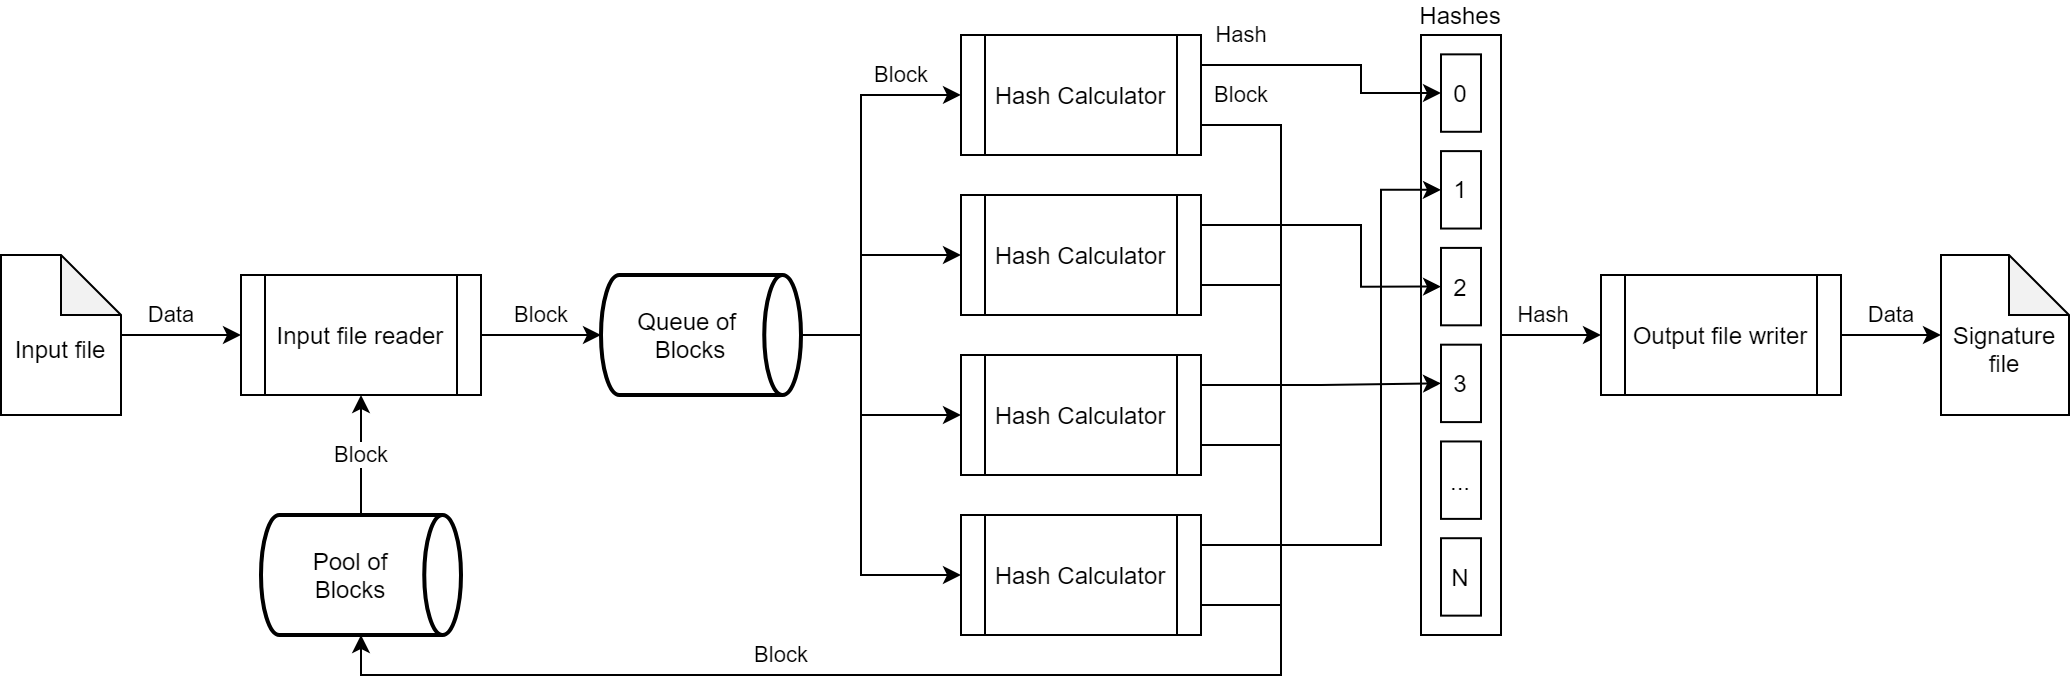

The diagram above was exported from draw.io. Its source (the exported page's mxGraphModel, read from the mxfile embedded in the PNG):
<mxGraphModel dx="1422" dy="757" grid="1" gridSize="10" guides="1" tooltips="1" connect="1" arrows="1" fold="1" page="1" pageScale="1" pageWidth="827" pageHeight="1169" math="0" shadow="0">
  <root>
    <mxCell id="0" />
    <mxCell id="1" parent="0" />
    <mxCell id="HxYCFuxWujcRwZdefrC8-23" value="" style="group" vertex="1" connectable="0" parent="1">
      <mxGeometry x="750" y="300" width="40" height="300" as="geometry" />
    </mxCell>
    <mxCell id="HxYCFuxWujcRwZdefrC8-12" value="Hashes" style="rounded=0;whiteSpace=wrap;html=1;labelPosition=center;verticalLabelPosition=top;align=center;verticalAlign=bottom;" vertex="1" parent="HxYCFuxWujcRwZdefrC8-23">
      <mxGeometry width="40" height="300" as="geometry" />
    </mxCell>
    <mxCell id="HxYCFuxWujcRwZdefrC8-13" value="0" style="rounded=0;whiteSpace=wrap;html=1;" vertex="1" parent="HxYCFuxWujcRwZdefrC8-23">
      <mxGeometry x="10" y="9.67741935483871" width="20" height="38.70967741935484" as="geometry" />
    </mxCell>
    <mxCell id="HxYCFuxWujcRwZdefrC8-14" value="1" style="rounded=0;whiteSpace=wrap;html=1;" vertex="1" parent="HxYCFuxWujcRwZdefrC8-23">
      <mxGeometry x="10" y="58.064516129032256" width="20" height="38.70967741935484" as="geometry" />
    </mxCell>
    <mxCell id="HxYCFuxWujcRwZdefrC8-15" value="2" style="rounded=0;whiteSpace=wrap;html=1;" vertex="1" parent="HxYCFuxWujcRwZdefrC8-23">
      <mxGeometry x="10" y="106.45161290322581" width="20" height="38.70967741935484" as="geometry" />
    </mxCell>
    <mxCell id="HxYCFuxWujcRwZdefrC8-16" value="3" style="rounded=0;whiteSpace=wrap;html=1;" vertex="1" parent="HxYCFuxWujcRwZdefrC8-23">
      <mxGeometry x="10" y="154.83870967741936" width="20" height="38.70967741935484" as="geometry" />
    </mxCell>
    <mxCell id="HxYCFuxWujcRwZdefrC8-17" value="..." style="rounded=0;whiteSpace=wrap;html=1;" vertex="1" parent="HxYCFuxWujcRwZdefrC8-23">
      <mxGeometry x="10" y="203.2258064516129" width="20" height="38.70967741935484" as="geometry" />
    </mxCell>
    <mxCell id="HxYCFuxWujcRwZdefrC8-18" value="N" style="rounded=0;whiteSpace=wrap;html=1;" vertex="1" parent="HxYCFuxWujcRwZdefrC8-23">
      <mxGeometry x="10" y="251.61290322580646" width="20" height="38.70967741935484" as="geometry" />
    </mxCell>
    <mxCell id="HxYCFuxWujcRwZdefrC8-27" style="edgeStyle=orthogonalEdgeStyle;rounded=0;orthogonalLoop=1;jettySize=auto;html=1;" edge="1" parent="1" source="HxYCFuxWujcRwZdefrC8-1" target="HxYCFuxWujcRwZdefrC8-2">
      <mxGeometry relative="1" as="geometry" />
    </mxCell>
    <mxCell id="HxYCFuxWujcRwZdefrC8-72" value="Data" style="edgeLabel;html=1;align=center;verticalAlign=middle;resizable=0;points=[];" vertex="1" connectable="0" parent="HxYCFuxWujcRwZdefrC8-27">
      <mxGeometry x="-0.1778" y="2" relative="1" as="geometry">
        <mxPoint y="-8" as="offset" />
      </mxGeometry>
    </mxCell>
    <mxCell id="HxYCFuxWujcRwZdefrC8-1" value="&lt;br&gt;Input file" style="shape=note;whiteSpace=wrap;html=1;backgroundOutline=1;darkOpacity=0.05;" vertex="1" parent="1">
      <mxGeometry x="40" y="410" width="60" height="80" as="geometry" />
    </mxCell>
    <mxCell id="HxYCFuxWujcRwZdefrC8-28" value="Block" style="edgeStyle=orthogonalEdgeStyle;rounded=0;orthogonalLoop=1;jettySize=auto;html=1;" edge="1" parent="1" source="HxYCFuxWujcRwZdefrC8-2" target="HxYCFuxWujcRwZdefrC8-6">
      <mxGeometry y="10" relative="1" as="geometry">
        <mxPoint as="offset" />
      </mxGeometry>
    </mxCell>
    <mxCell id="HxYCFuxWujcRwZdefrC8-2" value="Input file reader" style="shape=process;whiteSpace=wrap;html=1;backgroundOutline=1;" vertex="1" parent="1">
      <mxGeometry x="160" y="420" width="120" height="60" as="geometry" />
    </mxCell>
    <mxCell id="HxYCFuxWujcRwZdefrC8-29" value="" style="edgeStyle=orthogonalEdgeStyle;rounded=0;orthogonalLoop=1;jettySize=auto;html=1;" edge="1" parent="1" source="HxYCFuxWujcRwZdefrC8-6" target="HxYCFuxWujcRwZdefrC8-9">
      <mxGeometry x="0.5" y="10" relative="1" as="geometry">
        <Array as="points">
          <mxPoint x="470" y="450" />
          <mxPoint x="470" y="410" />
        </Array>
        <mxPoint as="offset" />
      </mxGeometry>
    </mxCell>
    <mxCell id="HxYCFuxWujcRwZdefrC8-30" value="" style="edgeStyle=orthogonalEdgeStyle;rounded=0;orthogonalLoop=1;jettySize=auto;html=1;" edge="1" parent="1" source="HxYCFuxWujcRwZdefrC8-6" target="HxYCFuxWujcRwZdefrC8-10">
      <mxGeometry x="0.5" y="10" relative="1" as="geometry">
        <Array as="points">
          <mxPoint x="470" y="450" />
          <mxPoint x="470" y="490" />
        </Array>
        <mxPoint as="offset" />
      </mxGeometry>
    </mxCell>
    <mxCell id="HxYCFuxWujcRwZdefrC8-31" value="Block" style="edgeStyle=orthogonalEdgeStyle;rounded=0;orthogonalLoop=1;jettySize=auto;html=1;" edge="1" parent="1" target="HxYCFuxWujcRwZdefrC8-8">
      <mxGeometry x="0.7101" y="10" relative="1" as="geometry">
        <mxPoint x="433" y="450" as="sourcePoint" />
        <mxPoint x="485" y="330" as="targetPoint" />
        <Array as="points">
          <mxPoint x="470" y="450" />
          <mxPoint x="470" y="330" />
        </Array>
        <mxPoint as="offset" />
      </mxGeometry>
    </mxCell>
    <mxCell id="HxYCFuxWujcRwZdefrC8-34" value="" style="edgeStyle=orthogonalEdgeStyle;rounded=0;orthogonalLoop=1;jettySize=auto;html=1;entryX=0;entryY=0.5;entryDx=0;entryDy=0;" edge="1" parent="1" target="HxYCFuxWujcRwZdefrC8-11">
      <mxGeometry x="0.6471" y="10" relative="1" as="geometry">
        <mxPoint x="470" y="450" as="sourcePoint" />
        <mxPoint x="520" y="570" as="targetPoint" />
        <Array as="points">
          <mxPoint x="470" y="570" />
        </Array>
        <mxPoint as="offset" />
      </mxGeometry>
    </mxCell>
    <mxCell id="HxYCFuxWujcRwZdefrC8-6" value="Queue of &lt;br&gt;Blocks" style="strokeWidth=2;html=1;shape=mxgraph.flowchart.direct_data;whiteSpace=wrap;labelPosition=center;verticalLabelPosition=middle;align=center;verticalAlign=middle;spacingTop=0;spacingLeft=0;spacingRight=10;" vertex="1" parent="1">
      <mxGeometry x="340" y="420" width="100" height="60" as="geometry" />
    </mxCell>
    <mxCell id="HxYCFuxWujcRwZdefrC8-59" value="Hash" style="edgeStyle=orthogonalEdgeStyle;rounded=0;orthogonalLoop=1;jettySize=auto;html=1;exitX=1;exitY=0.25;exitDx=0;exitDy=0;entryX=0;entryY=0.5;entryDx=0;entryDy=0;endArrow=classic;endFill=1;" edge="1" parent="1" source="HxYCFuxWujcRwZdefrC8-8" target="HxYCFuxWujcRwZdefrC8-13">
      <mxGeometry x="-0.7015" y="15" relative="1" as="geometry">
        <Array as="points">
          <mxPoint x="720" y="315" />
          <mxPoint x="720" y="329" />
        </Array>
        <mxPoint as="offset" />
      </mxGeometry>
    </mxCell>
    <mxCell id="HxYCFuxWujcRwZdefrC8-71" value="Block" style="edgeStyle=orthogonalEdgeStyle;rounded=0;orthogonalLoop=1;jettySize=auto;html=1;exitX=1;exitY=0.75;exitDx=0;exitDy=0;endArrow=none;endFill=0;" edge="1" parent="1" source="HxYCFuxWujcRwZdefrC8-8">
      <mxGeometry x="-0.8806" y="15" relative="1" as="geometry">
        <mxPoint x="660" y="620" as="targetPoint" />
        <Array as="points">
          <mxPoint x="680" y="345" />
          <mxPoint x="680" y="620" />
        </Array>
        <mxPoint as="offset" />
      </mxGeometry>
    </mxCell>
    <mxCell id="HxYCFuxWujcRwZdefrC8-8" value="Hash Calculator" style="shape=process;whiteSpace=wrap;html=1;backgroundOutline=1;" vertex="1" parent="1">
      <mxGeometry x="520" y="300" width="120" height="60" as="geometry" />
    </mxCell>
    <mxCell id="HxYCFuxWujcRwZdefrC8-60" value="" style="edgeStyle=orthogonalEdgeStyle;rounded=0;orthogonalLoop=1;jettySize=auto;html=1;exitX=1;exitY=0.25;exitDx=0;exitDy=0;entryX=0;entryY=0.5;entryDx=0;entryDy=0;endArrow=classic;endFill=1;" edge="1" parent="1" source="HxYCFuxWujcRwZdefrC8-9" target="HxYCFuxWujcRwZdefrC8-15">
      <mxGeometry x="-0.6021" y="15" relative="1" as="geometry">
        <Array as="points">
          <mxPoint x="720" y="395" />
          <mxPoint x="720" y="426" />
        </Array>
        <mxPoint as="offset" />
      </mxGeometry>
    </mxCell>
    <mxCell id="HxYCFuxWujcRwZdefrC8-70" value="" style="edgeStyle=orthogonalEdgeStyle;rounded=0;orthogonalLoop=1;jettySize=auto;html=1;exitX=1;exitY=0.75;exitDx=0;exitDy=0;endArrow=none;endFill=0;" edge="1" parent="1" source="HxYCFuxWujcRwZdefrC8-9">
      <mxGeometry x="-0.8431" y="15" relative="1" as="geometry">
        <mxPoint x="660" y="620" as="targetPoint" />
        <Array as="points">
          <mxPoint x="680" y="425" />
          <mxPoint x="680" y="620" />
        </Array>
        <mxPoint as="offset" />
      </mxGeometry>
    </mxCell>
    <mxCell id="HxYCFuxWujcRwZdefrC8-9" value="Hash Calculator" style="shape=process;whiteSpace=wrap;html=1;backgroundOutline=1;" vertex="1" parent="1">
      <mxGeometry x="520" y="380" width="120" height="60" as="geometry" />
    </mxCell>
    <mxCell id="HxYCFuxWujcRwZdefrC8-61" value="" style="edgeStyle=orthogonalEdgeStyle;rounded=0;orthogonalLoop=1;jettySize=auto;html=1;exitX=1;exitY=0.25;exitDx=0;exitDy=0;entryX=0;entryY=0.5;entryDx=0;entryDy=0;endArrow=classic;endFill=1;" edge="1" parent="1" source="HxYCFuxWujcRwZdefrC8-10" target="HxYCFuxWujcRwZdefrC8-16">
      <mxGeometry x="-0.6688" y="15" relative="1" as="geometry">
        <mxPoint as="offset" />
      </mxGeometry>
    </mxCell>
    <mxCell id="HxYCFuxWujcRwZdefrC8-69" value="" style="edgeStyle=orthogonalEdgeStyle;rounded=0;orthogonalLoop=1;jettySize=auto;html=1;exitX=1;exitY=0.75;exitDx=0;exitDy=0;endArrow=none;endFill=0;" edge="1" parent="1" source="HxYCFuxWujcRwZdefrC8-10">
      <mxGeometry x="-0.7714" y="15" relative="1" as="geometry">
        <mxPoint x="660" y="620" as="targetPoint" />
        <Array as="points">
          <mxPoint x="680" y="505" />
          <mxPoint x="680" y="620" />
        </Array>
        <mxPoint as="offset" />
      </mxGeometry>
    </mxCell>
    <mxCell id="HxYCFuxWujcRwZdefrC8-10" value="Hash Calculator" style="shape=process;whiteSpace=wrap;html=1;backgroundOutline=1;" vertex="1" parent="1">
      <mxGeometry x="520" y="460" width="120" height="60" as="geometry" />
    </mxCell>
    <mxCell id="HxYCFuxWujcRwZdefrC8-62" value="" style="edgeStyle=orthogonalEdgeStyle;rounded=0;orthogonalLoop=1;jettySize=auto;html=1;exitX=1;exitY=0.25;exitDx=0;exitDy=0;entryX=0;entryY=0.5;entryDx=0;entryDy=0;endArrow=classic;endFill=1;" edge="1" parent="1" source="HxYCFuxWujcRwZdefrC8-11" target="HxYCFuxWujcRwZdefrC8-14">
      <mxGeometry x="-0.8656" y="15" relative="1" as="geometry">
        <Array as="points">
          <mxPoint x="730" y="555" />
          <mxPoint x="730" y="377" />
        </Array>
        <mxPoint as="offset" />
      </mxGeometry>
    </mxCell>
    <mxCell id="HxYCFuxWujcRwZdefrC8-68" value="Block" style="edgeStyle=orthogonalEdgeStyle;rounded=0;orthogonalLoop=1;jettySize=auto;html=1;exitX=1;exitY=0.75;exitDx=0;exitDy=0;entryX=0.5;entryY=1;entryDx=0;entryDy=0;entryPerimeter=0;endArrow=classic;endFill=1;" edge="1" parent="1" source="HxYCFuxWujcRwZdefrC8-11" target="HxYCFuxWujcRwZdefrC8-26">
      <mxGeometry x="0.1712" y="-10" relative="1" as="geometry">
        <Array as="points">
          <mxPoint x="680" y="585" />
          <mxPoint x="680" y="620" />
          <mxPoint x="220" y="620" />
        </Array>
        <mxPoint as="offset" />
      </mxGeometry>
    </mxCell>
    <mxCell id="HxYCFuxWujcRwZdefrC8-11" value="Hash Calculator" style="shape=process;whiteSpace=wrap;html=1;backgroundOutline=1;" vertex="1" parent="1">
      <mxGeometry x="520" y="540" width="120" height="60" as="geometry" />
    </mxCell>
    <mxCell id="HxYCFuxWujcRwZdefrC8-40" value="Data" style="edgeStyle=orthogonalEdgeStyle;rounded=0;orthogonalLoop=1;jettySize=auto;html=1;" edge="1" parent="1" source="HxYCFuxWujcRwZdefrC8-24" target="HxYCFuxWujcRwZdefrC8-25">
      <mxGeometry y="10" relative="1" as="geometry">
        <mxPoint as="offset" />
      </mxGeometry>
    </mxCell>
    <mxCell id="HxYCFuxWujcRwZdefrC8-24" value="Output file writer" style="shape=process;whiteSpace=wrap;html=1;backgroundOutline=1;" vertex="1" parent="1">
      <mxGeometry x="840" y="420" width="120" height="60" as="geometry" />
    </mxCell>
    <mxCell id="HxYCFuxWujcRwZdefrC8-25" value="&lt;br&gt;Signature file" style="shape=note;whiteSpace=wrap;html=1;backgroundOutline=1;darkOpacity=0.05;" vertex="1" parent="1">
      <mxGeometry x="1010" y="410" width="64" height="80" as="geometry" />
    </mxCell>
    <mxCell id="HxYCFuxWujcRwZdefrC8-41" value="Block" style="edgeStyle=orthogonalEdgeStyle;rounded=0;orthogonalLoop=1;jettySize=auto;html=1;" edge="1" parent="1" source="HxYCFuxWujcRwZdefrC8-26" target="HxYCFuxWujcRwZdefrC8-2">
      <mxGeometry relative="1" as="geometry" />
    </mxCell>
    <mxCell id="HxYCFuxWujcRwZdefrC8-26" value="Pool of&lt;br&gt;Blocks" style="strokeWidth=2;html=1;shape=mxgraph.flowchart.direct_data;whiteSpace=wrap;labelPosition=center;verticalLabelPosition=middle;align=center;verticalAlign=middle;spacingTop=0;spacingLeft=0;spacingRight=10;" vertex="1" parent="1">
      <mxGeometry x="170" y="540" width="100" height="60" as="geometry" />
    </mxCell>
    <mxCell id="HxYCFuxWujcRwZdefrC8-39" value="Hash" style="edgeStyle=orthogonalEdgeStyle;rounded=0;orthogonalLoop=1;jettySize=auto;html=1;" edge="1" parent="1" source="HxYCFuxWujcRwZdefrC8-12" target="HxYCFuxWujcRwZdefrC8-24">
      <mxGeometry x="-0.1429" y="10" relative="1" as="geometry">
        <mxPoint as="offset" />
      </mxGeometry>
    </mxCell>
  </root>
</mxGraphModel>